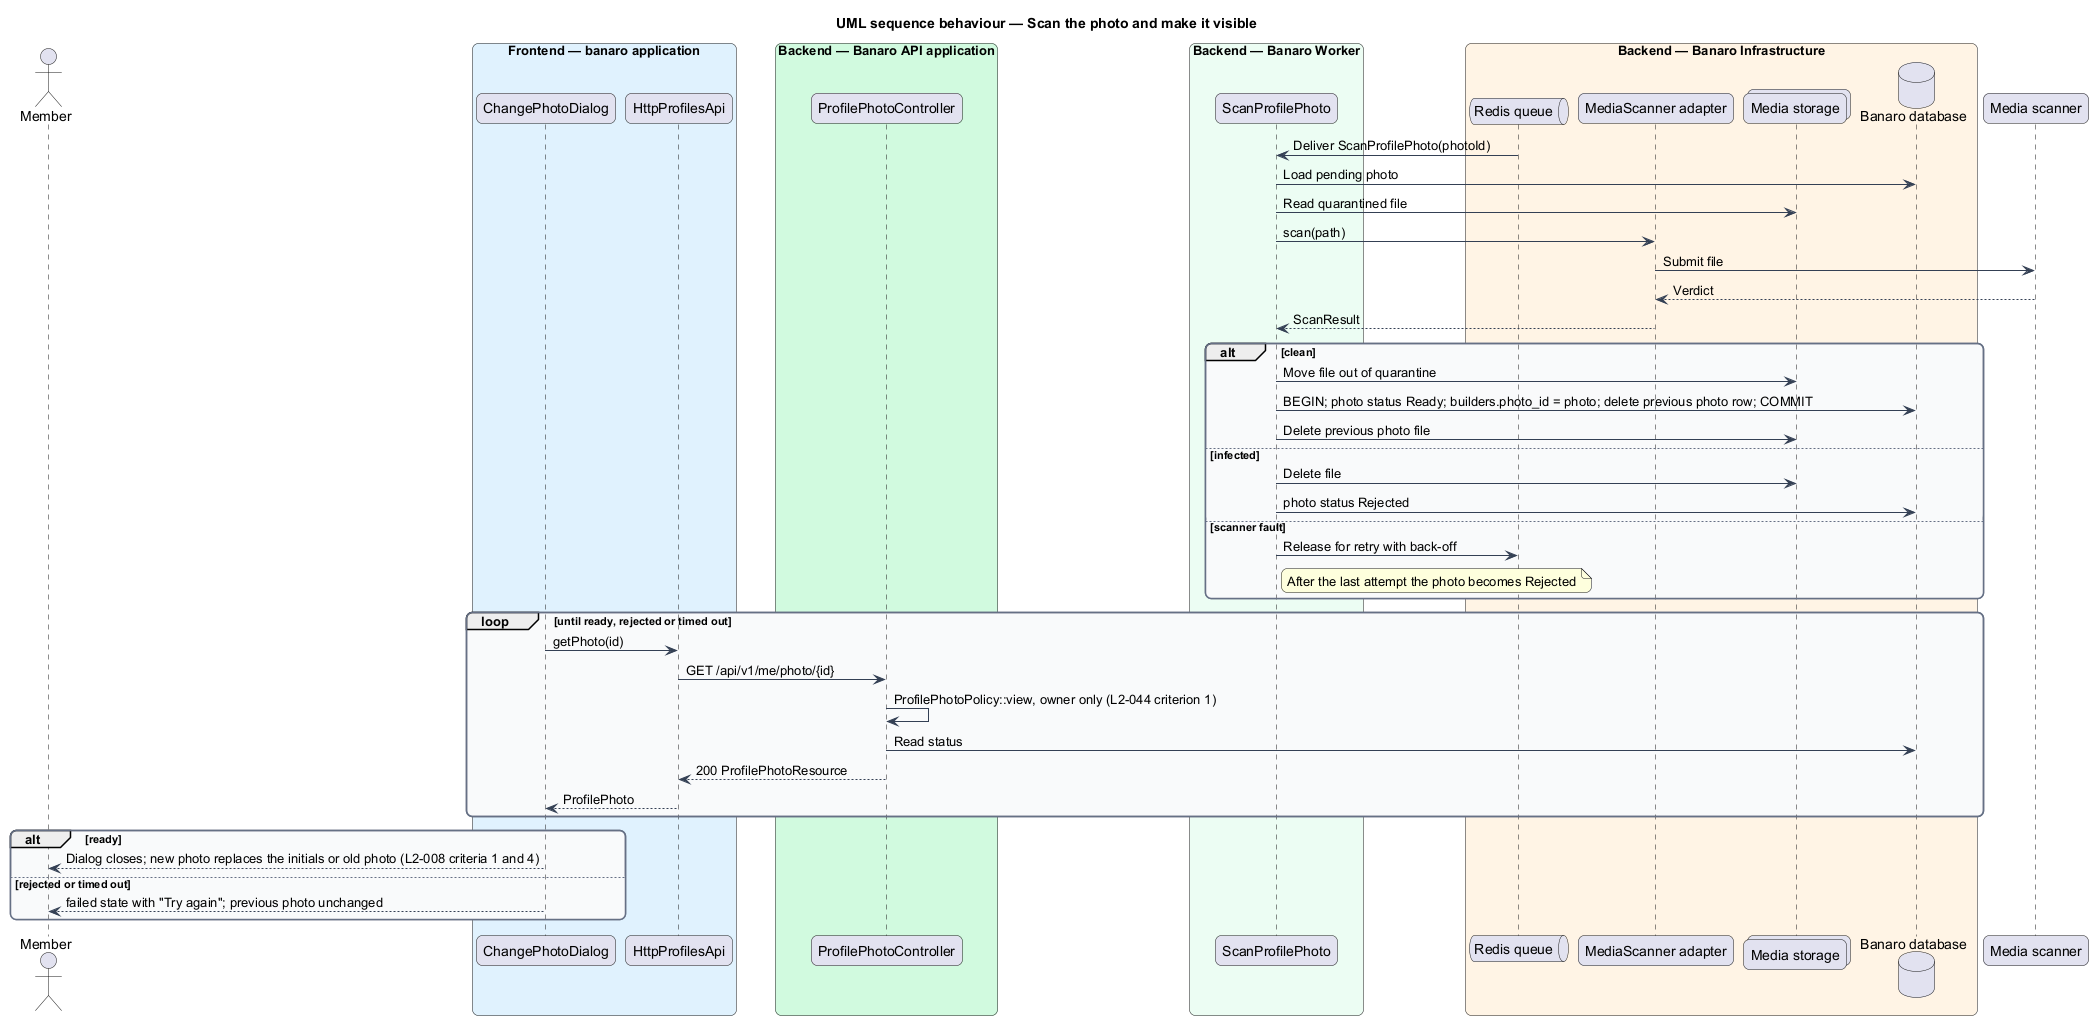

The diagram above was rendered by PlantUML. Its source (embedded in the PNG):
@startuml
title UML sequence behaviour — Scan the photo and make it visible
skinparam backgroundColor #FFFFFF
skinparam shadowing false
skinparam roundcorner 12
skinparam defaultFontName Arial
skinparam ArrowColor #344054
skinparam rectangle {
  BorderColor #344054
  FontColor #101828
}
skinparam package {
  BorderColor #667085
  FontColor #101828
  BackgroundColor #F9FAFB
}
actor "Member" as actor
box "Frontend — banaro application" #E0F2FE
  participant "ChangePhotoDialog" as dialog
  participant "HttpProfilesApi" as client
end box
box "Backend — Banaro API application" #D1FADF
  participant "ProfilePhotoController" as controller
end box
box "Backend — Banaro Worker" #ECFDF3
  participant "ScanProfilePhoto" as job
end box
box "Backend — Banaro Infrastructure" #FFF4E5
  queue "Redis queue" as queue
  participant "MediaScanner adapter" as port
  collections "Media storage" as media
  database "Banaro database" as db
end box
participant "Media scanner" as scanner

queue -> job : Deliver ScanProfilePhoto(photoId)
job -> db : Load pending photo
job -> media : Read quarantined file
job -> port : scan(path)
port -> scanner : Submit file
scanner --> port : Verdict
port --> job : ScanResult
alt clean
  job -> media : Move file out of quarantine
  job -> db : BEGIN; photo status Ready; builders.photo_id = photo; delete previous photo row; COMMIT
  job -> media : Delete previous photo file
else infected
  job -> media : Delete file
  job -> db : photo status Rejected
else scanner fault
  job -> queue : Release for retry with back-off
  note right of job : After the last attempt the photo becomes Rejected
end

loop until ready, rejected or timed out
  dialog -> client : getPhoto(id)
  client -> controller : GET /api/v1/me/photo/{id}
  controller -> controller : ProfilePhotoPolicy::view, owner only (L2-044 criterion 1)
  controller -> db : Read status
  controller --> client : 200 ProfilePhotoResource
  client --> dialog : ProfilePhoto
end
alt ready
  dialog --> actor : Dialog closes; new photo replaces the initials or old photo (L2-008 criteria 1 and 4)
else rejected or timed out
  dialog --> actor : failed state with "Try again"; previous photo unchanged
end
@enduml